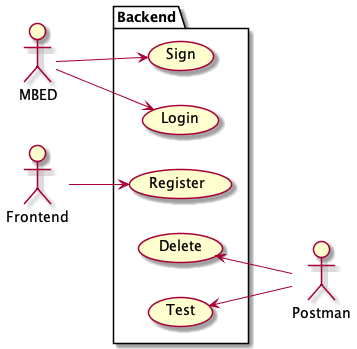

The diagram above was rendered by PlantUML. Its source (embedded in the PNG):
@startuml UseCaseDiagram

left to right direction

Actor MBED
Actor Frontend
Actor Postman

package Backend {
    (Register) AS Register
    (Login) AS Login
    (Sign) AS Sign
    (Delete) AS Delete
    (Test) AS Test
}

Frontend --> Register
MBED --> Login
MBED --> Sign
Delete <-- Postman
Test <-- Postman

@enduml